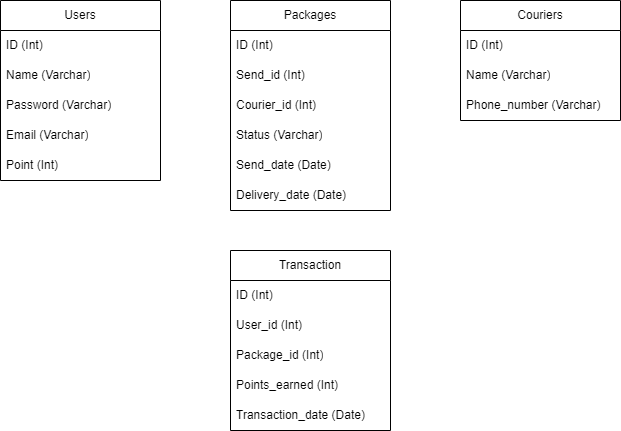

The diagram above was exported from draw.io. Its source (the exported page's mxGraphModel, read from the mxfile embedded in the PNG):
<mxGraphModel dx="1050" dy="522" grid="1" gridSize="10" guides="1" tooltips="1" connect="1" arrows="1" fold="1" page="1" pageScale="1" pageWidth="850" pageHeight="1100" math="0" shadow="0">
  <root>
    <mxCell id="0" />
    <mxCell id="1" parent="0" />
    <mxCell id="kd4rvznq7qJNAwI8BZzi-39" value="Users" style="swimlane;fontStyle=0;childLayout=stackLayout;horizontal=1;startSize=30;horizontalStack=0;resizeParent=1;resizeParentMax=0;resizeLast=0;collapsible=1;marginBottom=0;whiteSpace=wrap;html=1;" vertex="1" parent="1">
      <mxGeometry x="60" y="40" width="160" height="180" as="geometry" />
    </mxCell>
    <mxCell id="kd4rvznq7qJNAwI8BZzi-40" value="ID (Int)" style="text;strokeColor=none;fillColor=none;align=left;verticalAlign=middle;spacingLeft=4;spacingRight=4;overflow=hidden;points=[[0,0.5],[1,0.5]];portConstraint=eastwest;rotatable=0;whiteSpace=wrap;html=1;" vertex="1" parent="kd4rvznq7qJNAwI8BZzi-39">
      <mxGeometry y="30" width="160" height="30" as="geometry" />
    </mxCell>
    <mxCell id="kd4rvznq7qJNAwI8BZzi-41" value="Name (Varchar)" style="text;strokeColor=none;fillColor=none;align=left;verticalAlign=middle;spacingLeft=4;spacingRight=4;overflow=hidden;points=[[0,0.5],[1,0.5]];portConstraint=eastwest;rotatable=0;whiteSpace=wrap;html=1;" vertex="1" parent="kd4rvznq7qJNAwI8BZzi-39">
      <mxGeometry y="60" width="160" height="30" as="geometry" />
    </mxCell>
    <mxCell id="kd4rvznq7qJNAwI8BZzi-42" value="Password (Varchar)" style="text;strokeColor=none;fillColor=none;align=left;verticalAlign=middle;spacingLeft=4;spacingRight=4;overflow=hidden;points=[[0,0.5],[1,0.5]];portConstraint=eastwest;rotatable=0;whiteSpace=wrap;html=1;" vertex="1" parent="kd4rvznq7qJNAwI8BZzi-39">
      <mxGeometry y="90" width="160" height="30" as="geometry" />
    </mxCell>
    <mxCell id="kd4rvznq7qJNAwI8BZzi-43" value="Email (Varchar)" style="text;strokeColor=none;fillColor=none;align=left;verticalAlign=middle;spacingLeft=4;spacingRight=4;overflow=hidden;points=[[0,0.5],[1,0.5]];portConstraint=eastwest;rotatable=0;whiteSpace=wrap;html=1;" vertex="1" parent="kd4rvznq7qJNAwI8BZzi-39">
      <mxGeometry y="120" width="160" height="30" as="geometry" />
    </mxCell>
    <mxCell id="kd4rvznq7qJNAwI8BZzi-44" value="Point (Int)" style="text;strokeColor=none;fillColor=none;align=left;verticalAlign=middle;spacingLeft=4;spacingRight=4;overflow=hidden;points=[[0,0.5],[1,0.5]];portConstraint=eastwest;rotatable=0;whiteSpace=wrap;html=1;" vertex="1" parent="kd4rvznq7qJNAwI8BZzi-39">
      <mxGeometry y="150" width="160" height="30" as="geometry" />
    </mxCell>
    <mxCell id="kd4rvznq7qJNAwI8BZzi-45" value="Packages" style="swimlane;fontStyle=0;childLayout=stackLayout;horizontal=1;startSize=30;horizontalStack=0;resizeParent=1;resizeParentMax=0;resizeLast=0;collapsible=1;marginBottom=0;whiteSpace=wrap;html=1;" vertex="1" parent="1">
      <mxGeometry x="290" y="40" width="160" height="210" as="geometry" />
    </mxCell>
    <mxCell id="kd4rvznq7qJNAwI8BZzi-46" value="ID (Int)" style="text;strokeColor=none;fillColor=none;align=left;verticalAlign=middle;spacingLeft=4;spacingRight=4;overflow=hidden;points=[[0,0.5],[1,0.5]];portConstraint=eastwest;rotatable=0;whiteSpace=wrap;html=1;" vertex="1" parent="kd4rvznq7qJNAwI8BZzi-45">
      <mxGeometry y="30" width="160" height="30" as="geometry" />
    </mxCell>
    <mxCell id="kd4rvznq7qJNAwI8BZzi-47" value="Send_id (Int)" style="text;strokeColor=none;fillColor=none;align=left;verticalAlign=middle;spacingLeft=4;spacingRight=4;overflow=hidden;points=[[0,0.5],[1,0.5]];portConstraint=eastwest;rotatable=0;whiteSpace=wrap;html=1;" vertex="1" parent="kd4rvznq7qJNAwI8BZzi-45">
      <mxGeometry y="60" width="160" height="30" as="geometry" />
    </mxCell>
    <mxCell id="kd4rvznq7qJNAwI8BZzi-48" value="Courier_id (Int)" style="text;strokeColor=none;fillColor=none;align=left;verticalAlign=middle;spacingLeft=4;spacingRight=4;overflow=hidden;points=[[0,0.5],[1,0.5]];portConstraint=eastwest;rotatable=0;whiteSpace=wrap;html=1;" vertex="1" parent="kd4rvznq7qJNAwI8BZzi-45">
      <mxGeometry y="90" width="160" height="30" as="geometry" />
    </mxCell>
    <mxCell id="kd4rvznq7qJNAwI8BZzi-49" value="Status (Varchar)" style="text;strokeColor=none;fillColor=none;align=left;verticalAlign=middle;spacingLeft=4;spacingRight=4;overflow=hidden;points=[[0,0.5],[1,0.5]];portConstraint=eastwest;rotatable=0;whiteSpace=wrap;html=1;" vertex="1" parent="kd4rvznq7qJNAwI8BZzi-45">
      <mxGeometry y="120" width="160" height="30" as="geometry" />
    </mxCell>
    <mxCell id="kd4rvznq7qJNAwI8BZzi-50" value="Send_date (Date)" style="text;strokeColor=none;fillColor=none;align=left;verticalAlign=middle;spacingLeft=4;spacingRight=4;overflow=hidden;points=[[0,0.5],[1,0.5]];portConstraint=eastwest;rotatable=0;whiteSpace=wrap;html=1;" vertex="1" parent="kd4rvznq7qJNAwI8BZzi-45">
      <mxGeometry y="150" width="160" height="30" as="geometry" />
    </mxCell>
    <mxCell id="kd4rvznq7qJNAwI8BZzi-51" value="Delivery_date (Date)" style="text;strokeColor=none;fillColor=none;align=left;verticalAlign=middle;spacingLeft=4;spacingRight=4;overflow=hidden;points=[[0,0.5],[1,0.5]];portConstraint=eastwest;rotatable=0;whiteSpace=wrap;html=1;" vertex="1" parent="kd4rvznq7qJNAwI8BZzi-45">
      <mxGeometry y="180" width="160" height="30" as="geometry" />
    </mxCell>
    <mxCell id="kd4rvznq7qJNAwI8BZzi-52" value="Couriers" style="swimlane;fontStyle=0;childLayout=stackLayout;horizontal=1;startSize=30;horizontalStack=0;resizeParent=1;resizeParentMax=0;resizeLast=0;collapsible=1;marginBottom=0;whiteSpace=wrap;html=1;" vertex="1" parent="1">
      <mxGeometry x="520" y="40" width="160" height="120" as="geometry" />
    </mxCell>
    <mxCell id="kd4rvznq7qJNAwI8BZzi-53" value="ID (Int)" style="text;strokeColor=none;fillColor=none;align=left;verticalAlign=middle;spacingLeft=4;spacingRight=4;overflow=hidden;points=[[0,0.5],[1,0.5]];portConstraint=eastwest;rotatable=0;whiteSpace=wrap;html=1;" vertex="1" parent="kd4rvznq7qJNAwI8BZzi-52">
      <mxGeometry y="30" width="160" height="30" as="geometry" />
    </mxCell>
    <mxCell id="kd4rvznq7qJNAwI8BZzi-54" value="Name (Varchar)" style="text;strokeColor=none;fillColor=none;align=left;verticalAlign=middle;spacingLeft=4;spacingRight=4;overflow=hidden;points=[[0,0.5],[1,0.5]];portConstraint=eastwest;rotatable=0;whiteSpace=wrap;html=1;" vertex="1" parent="kd4rvznq7qJNAwI8BZzi-52">
      <mxGeometry y="60" width="160" height="30" as="geometry" />
    </mxCell>
    <mxCell id="kd4rvznq7qJNAwI8BZzi-55" value="Phone_number (Varchar)" style="text;strokeColor=none;fillColor=none;align=left;verticalAlign=middle;spacingLeft=4;spacingRight=4;overflow=hidden;points=[[0,0.5],[1,0.5]];portConstraint=eastwest;rotatable=0;whiteSpace=wrap;html=1;" vertex="1" parent="kd4rvznq7qJNAwI8BZzi-52">
      <mxGeometry y="90" width="160" height="30" as="geometry" />
    </mxCell>
    <mxCell id="kd4rvznq7qJNAwI8BZzi-58" value="Transaction" style="swimlane;fontStyle=0;childLayout=stackLayout;horizontal=1;startSize=30;horizontalStack=0;resizeParent=1;resizeParentMax=0;resizeLast=0;collapsible=1;marginBottom=0;whiteSpace=wrap;html=1;" vertex="1" parent="1">
      <mxGeometry x="290" y="290" width="160" height="180" as="geometry" />
    </mxCell>
    <mxCell id="kd4rvznq7qJNAwI8BZzi-59" value="ID (Int)" style="text;strokeColor=none;fillColor=none;align=left;verticalAlign=middle;spacingLeft=4;spacingRight=4;overflow=hidden;points=[[0,0.5],[1,0.5]];portConstraint=eastwest;rotatable=0;whiteSpace=wrap;html=1;" vertex="1" parent="kd4rvznq7qJNAwI8BZzi-58">
      <mxGeometry y="30" width="160" height="30" as="geometry" />
    </mxCell>
    <mxCell id="kd4rvznq7qJNAwI8BZzi-60" value="User_id (Int)" style="text;strokeColor=none;fillColor=none;align=left;verticalAlign=middle;spacingLeft=4;spacingRight=4;overflow=hidden;points=[[0,0.5],[1,0.5]];portConstraint=eastwest;rotatable=0;whiteSpace=wrap;html=1;" vertex="1" parent="kd4rvznq7qJNAwI8BZzi-58">
      <mxGeometry y="60" width="160" height="30" as="geometry" />
    </mxCell>
    <mxCell id="kd4rvznq7qJNAwI8BZzi-62" value="Package_id (Int)" style="text;strokeColor=none;fillColor=none;align=left;verticalAlign=middle;spacingLeft=4;spacingRight=4;overflow=hidden;points=[[0,0.5],[1,0.5]];portConstraint=eastwest;rotatable=0;whiteSpace=wrap;html=1;" vertex="1" parent="kd4rvznq7qJNAwI8BZzi-58">
      <mxGeometry y="90" width="160" height="30" as="geometry" />
    </mxCell>
    <mxCell id="kd4rvznq7qJNAwI8BZzi-63" value="Points_earned (Int)" style="text;strokeColor=none;fillColor=none;align=left;verticalAlign=middle;spacingLeft=4;spacingRight=4;overflow=hidden;points=[[0,0.5],[1,0.5]];portConstraint=eastwest;rotatable=0;whiteSpace=wrap;html=1;" vertex="1" parent="kd4rvznq7qJNAwI8BZzi-58">
      <mxGeometry y="120" width="160" height="30" as="geometry" />
    </mxCell>
    <mxCell id="kd4rvznq7qJNAwI8BZzi-64" value="Transaction_date (Date)" style="text;strokeColor=none;fillColor=none;align=left;verticalAlign=middle;spacingLeft=4;spacingRight=4;overflow=hidden;points=[[0,0.5],[1,0.5]];portConstraint=eastwest;rotatable=0;whiteSpace=wrap;html=1;" vertex="1" parent="kd4rvznq7qJNAwI8BZzi-58">
      <mxGeometry y="150" width="160" height="30" as="geometry" />
    </mxCell>
  </root>
</mxGraphModel>